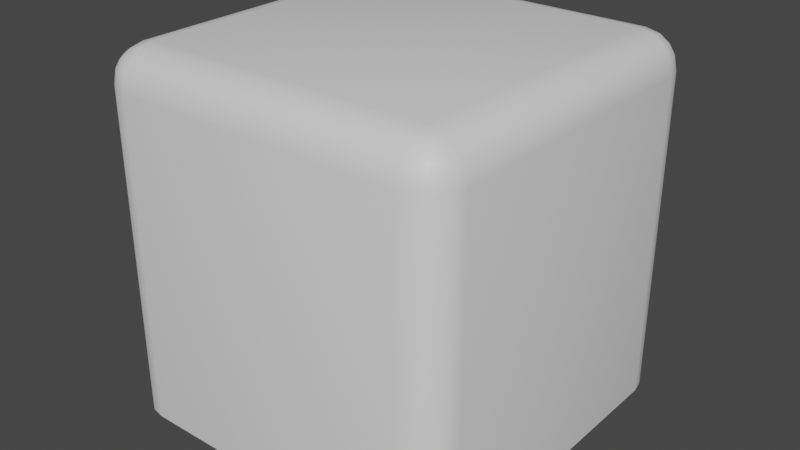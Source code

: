 # Source: BackDrop.blend  (saved by Blender 3.5.10; exported with 4.5.12 LTS)
import bpy
from mathutils import Matrix  # noqa: F401  (used for matrix-valued properties, if any)

bpy.ops.wm.read_factory_settings(use_empty=True)
scene = bpy.context.scene
scene.name = 'Scene'

# ---- collections
col_collection = bpy.data.collections.new('Collection'); scene.collection.children.link(col_collection)

# ---- materials (node trees are filled in below, after node groups)
mat_backdrop = bpy.data.materials.new('Backdrop')
mat_backdrop.alpha_threshold = 0.0
mat_backdrop.roughness = 0.5
mat_backdrop.line_color = (0.0, 0.0, 0.0, 1.0)

# ---- node groups
ng_backdrop = bpy.data.node_groups.new('Backdrop', 'GeometryNodeTree')
_s = ng_backdrop.interface.new_socket(name='Geometry', in_out='OUTPUT', socket_type='NodeSocketGeometry')
_s = ng_backdrop.interface.new_socket(name='Geometry', in_out='INPUT', socket_type='NodeSocketGeometry')
_s = ng_backdrop.interface.new_socket(name='Size', in_out='INPUT', socket_type='NodeSocketVector')
_s.default_value = (1.0, 1.0, 1.0)
_s.min_value = 0.0
_s = ng_backdrop.interface.new_socket(name='Shade Smooth', in_out='INPUT', socket_type='NodeSocketBool')
_s.default_value = True
ng_backdrop.is_modifier = True
_N = ng_backdrop.nodes; _L = ng_backdrop.links
n0 = _N.new('GeometryNodeSetShadeSmooth'); n0.name = 'Set Shade Smooth.001'; n0.location = (-35, -20)
n1 = _N.new('GeometryNodeInputShadeSmooth'); n1.name = 'Is Face Smooth'; n1.location = (-110, -20)
n2 = _N.new('GeometryNodeCaptureAttribute'); n2.name = 'Capture Attribute'; n2.location = (-85, -20)
n2.capture_items.clear()
n2.domain = 'FACE'
n3 = _N.new('FunctionNodeCompare'); n3.name = 'Compare'; n3.location = (-540, -180)
n3.operation = 'EQUAL'
n3.data_type = 'INT'
n3.inputs[3].default_value = 3
n3.inputs[6].default_value = (0.0, 0.0, 0.0, 0.0)
n3.inputs[7].default_value = (0.0, 0.0, 0.0, 0.0)
n4 = _N.new('GeometryNodeMeshGrid'); n4.name = 'Grid'; n4.location = (-300, -20)
n4.inputs[2].default_value = 2
n4.inputs[3].default_value = 2
n5 = _N.new('FunctionNodeCompare'); n5.name = 'Compare.001'; n5.location = (-540, -360)
n5.operation = 'EQUAL'
n5.data_type = 'INT'
n5.inputs[6].default_value = (0.0, 0.0, 0.0, 0.0)
n5.inputs[7].default_value = (0.0, 0.0, 0.0, 0.0)
n6 = _N.new('NodeGroupInput'); n6.name = 'Group Input'; n6.location = (-720, -80)
n7 = _N.new('GeometryNodeExtrudeMesh'); n7.name = 'Extrude Mesh'; n7.location = (-60, -20)
n8 = _N.new('NodeGroupInput'); n8.name = 'Group Input.001'; n8.location = (-60, -260)
n9 = _N.new('ShaderNodeSeparateXYZ'); n9.name = 'Separate XYZ'; n9.location = (-540, -40)
n10 = _N.new('NodeReroute'); n10.name = 'Reroute'; n10.location = (-300, -200)
n10.width = 16
n10.socket_idname = 'NodeSocketFloat'
n11 = _N.new('NodeReroute'); n11.name = 'Reroute.001'; n11.location = (-140, -200)
n11.width = 16
n11.socket_idname = 'NodeSocketFloat'
n12 = _N.new('FunctionNodeBooleanMath'); n12.name = 'Boolean Math'; n12.location = (-300, -220)
n12.operation = 'OR'
n13 = _N.new('GeometryNodeInputIndex'); n13.name = 'Index'; n13.location = (-820, -360)
n14 = _N.new('GeometryNodeSetShadeSmooth'); n14.name = 'Set Shade Smooth'; n14.location = (220, -120)
n15 = _N.new('GeometryNodeSetMaterial'); n15.name = 'Set Material'; n15.location = (400, -120)
n15.inputs[2].default_value = mat_backdrop
n16 = _N.new('NodeGroupOutput'); n16.name = 'Group Output'; n16.location = (580, -120)
_L.new(n6.outputs[1], n9.inputs[0])
_L.new(n9.outputs[0], n4.inputs[0])
_L.new(n9.outputs[1], n4.inputs[1])
_L.new(n4.outputs[0], n2.inputs[0])
_L.new(n13.outputs[0], n3.inputs[2])
_L.new(n13.outputs[0], n5.inputs[2])
_L.new(n3.outputs[0], n12.inputs[0])
_L.new(n5.outputs[0], n12.inputs[1])
_L.new(n12.outputs[0], n7.inputs[1])
_L.new(n0.outputs[0], n14.inputs[0])
_L.new(n15.outputs[0], n16.inputs[0])
_L.new(n8.outputs[2], n14.inputs[2])
_L.new(n11.outputs[0], n7.inputs[3])
_L.new(n9.outputs[2], n10.inputs[0])
_L.new(n10.outputs[0], n11.inputs[0])
_L.new(n14.outputs[0], n15.inputs[0])
_L.new(n1.outputs[0], n2.inputs[1])
_L.new(n2.outputs[0], n7.inputs[0])
_L.new(n7.outputs[0], n0.inputs[0])
_L.new(n2.outputs[1], n0.inputs[2])
n16.is_active_output = True

# ---- material node trees
mat_backdrop.use_nodes = True; mat_backdrop.node_tree.nodes.clear()
_N = mat_backdrop.node_tree.nodes; _L = mat_backdrop.node_tree.links
n0 = _N.new('ShaderNodeOutputMaterial'); n0.name = 'Material Output'; n0.location = (300, 300)
n1 = _N.new('ShaderNodeBsdfPrincipled'); n1.name = 'Principled BSDF'; n1.location = (10, 300)
n1.distribution = 'GGX'
n1.subsurface_method = 'RANDOM_WALK_SKIN'
n1.inputs[3].default_value = 1.45
n1.inputs[27].default_value = (0.0, 0.0, 0.0, 1.0)
n1.inputs[28].default_value = 1.0
_L.new(n1.outputs[0], n0.inputs[0])
n0.is_active_output = True

# ---- world
world_world = bpy.data.worlds.new('World'); scene.world = world_world
world_world.use_nodes = True; world_world.node_tree.nodes.clear()
_N = world_world.node_tree.nodes; _L = world_world.node_tree.links
n0 = _N.new('ShaderNodeOutputWorld'); n0.name = 'World Output'; n0.location = (300, 300)
n1 = _N.new('ShaderNodeBackground'); n1.name = 'Background'; n1.location = (10, 300)
n1.inputs[0].default_value = (0.05088, 0.05088, 0.05088, 1.0)
_L.new(n1.outputs[0], n0.inputs[0])
n0.is_active_output = True
world_world.color = (0.05088, 0.05088, 0.05088)
world_world.use_sun_shadow = False
world_world.sun_shadow_jitter_overblur = 0.0

# ---- meshes
me_plane = bpy.data.meshes.new('Plane')
me_plane.from_pydata([(0.0, 0.0, 0.0)], [], [])
_uv = me_plane.uv_layers.new(name='UVMap')
_uv.uv.foreach_set('vector', [])
me_plane.materials.append(mat_backdrop)
me_plane.update()

# ---- objects
ob_backdrop = bpy.data.objects.new('Backdrop', me_plane)

# ---- transforms, parenting, visibility, modifiers, constraints
ob_backdrop.location = (0.0, 0.0, 0.0)
_m = ob_backdrop.modifiers.new('GeometryNodes', 'NODES')
_m.node_group = ng_backdrop
_m = ob_backdrop.modifiers.new('Bevel', 'BEVEL')
_m.segments = 4

# ---- collection membership
col_collection.objects.link(ob_backdrop)

# ---- scene / render settings (as saved in the file)
scene.frame_start = 1; scene.frame_end = 250; scene.frame_set(1)
scene.render.engine = 'CYCLES'
scene.cycles.sampling_pattern = 'TABULATED_SOBOL'
scene.cycles.adaptive_threshold = 0.1
scene.eevee.taa_samples = 256
scene.eevee.taa_render_samples = 256
scene.eevee.use_gtao = True
scene.eevee.use_raytracing = True
scene.view_settings.view_transform = 'Filmic'
bpy.context.view_layer.update()

# ---- added for rendering (the .blend has no active camera and no usable light): camera, sun
cam_auto = bpy.data.cameras.new('AutoCamera')
cam_auto.lens = 50.0
cam_auto.sensor_width = 36.0
cam_auto.clip_end = 1000.0
ob_auto_camera = bpy.data.objects.new('AutoCamera', cam_auto)
scene.collection.objects.link(ob_auto_camera)
ob_auto_camera.location = (1.60254, -1.92304, 1.78203)
ob_auto_camera.rotation_euler = (1.09748, -7.21219e-08, 0.694738)
scene.camera = ob_auto_camera
light_auto_sun = bpy.data.lights.new('AutoSun', 'SUN')
light_auto_sun.energy = 3.0
light_auto_sun.angle = 0.0523599
ob_auto_sun = bpy.data.objects.new('AutoSun', light_auto_sun)
scene.collection.objects.link(ob_auto_sun)
ob_auto_sun.rotation_euler = (0.872665, 0.174533, 0.523599)
bpy.context.view_layer.update()
